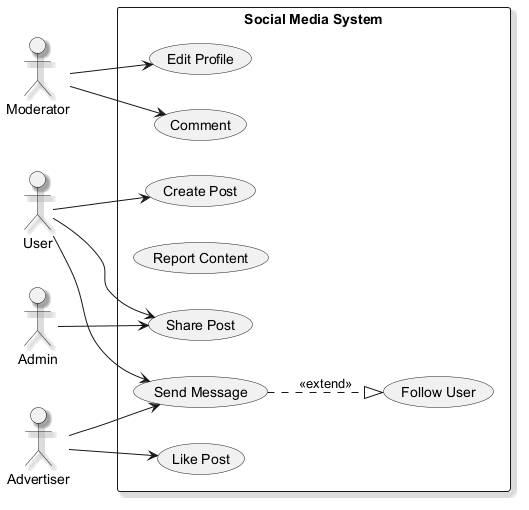

The diagram above was rendered by PlantUML. Its source (embedded in the PNG):
@startuml
skinparam monochrome true
skinparam shadowing true
left to right direction
actor "Moderator" as M
actor "User" as U
actor "Advertiser" as A
actor "Admin" as A1
rectangle "Social Media System" {
  usecase "Follow User" as UC_FollowUser
  usecase "Create Post" as UC_CreatePost
  usecase "Send Message" as UC_SendMessage
  usecase "Like Post" as UC_LikePost
  usecase "Report Content" as UC_ReportContent
  usecase "Edit Profile" as UC_EditProfile
  usecase "Share Post" as UC_SharePost
  usecase "Comment" as UC_Comment
}
M --> UC_EditProfile
M --> UC_Comment
U --> UC_SharePost
U --> UC_CreatePost
U --> UC_SendMessage
A --> UC_SendMessage
A --> UC_LikePost
A1 --> UC_SharePost
UC_SendMessage ..|> UC_FollowUser : <<extend>>
@enduml